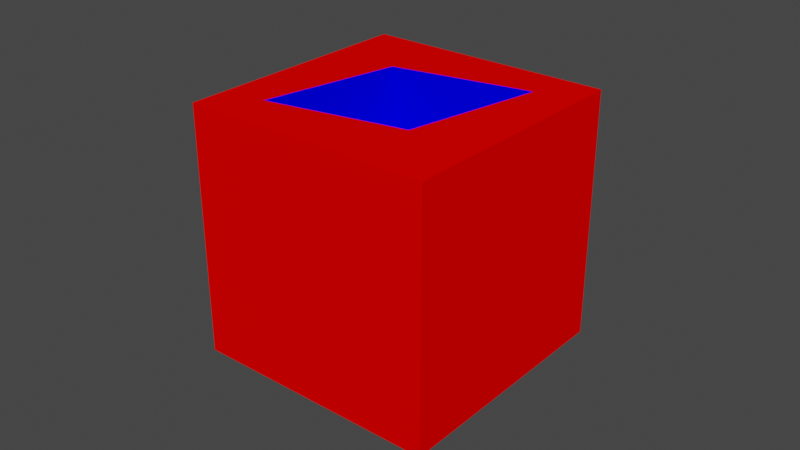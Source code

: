 # Source: Diamond_cube_bottle_rotated45.blend  (saved by Blender 3.4.6; exported with 4.5.12 LTS)
import bpy
from mathutils import Matrix  # noqa: F401  (used for matrix-valued properties, if any)

bpy.ops.wm.read_factory_settings(use_empty=True)
scene = bpy.context.scene
scene.name = 'Scene'

# ---- collections
col_collection = bpy.data.collections.new('Collection'); scene.collection.children.link(col_collection)

# ---- materials (node trees are filled in below, after node groups)
mat_red = bpy.data.materials.new('Red')
mat_red.use_transparent_shadow = False
mat_blue = bpy.data.materials.new('Blue')
mat_blue.use_transparent_shadow = False

# ---- material node trees
mat_red.use_nodes = True; mat_red.node_tree.nodes.clear()
_N = mat_red.node_tree.nodes; _L = mat_red.node_tree.links
n0 = _N.new('ShaderNodeOutputMaterial'); n0.name = 'Material Output'; n0.location = (0, 0)
n1 = _N.new('ShaderNodeBsdfDiffuse'); n1.name = 'Diffuse BSDF'; n1.location = (0, 0)
n1.inputs[0].default_value = (1.0, 0.0, 0.0, 1.0)
_L.new(n1.outputs[0], n0.inputs[0])
n0.is_active_output = True
mat_blue.use_nodes = True; mat_blue.node_tree.nodes.clear()
_N = mat_blue.node_tree.nodes; _L = mat_blue.node_tree.links
n0 = _N.new('ShaderNodeOutputMaterial'); n0.name = 'Material Output'; n0.location = (0, 0)
n1 = _N.new('ShaderNodeBsdfDiffuse'); n1.name = 'Diffuse BSDF'; n1.location = (0, 0)
n1.inputs[0].default_value = (0.0, 0.0, 1.0, 1.0)
_L.new(n1.outputs[0], n0.inputs[0])
n0.is_active_output = True

# ---- world
world_world = bpy.data.worlds.new('World'); scene.world = world_world
world_world.use_nodes = True; world_world.node_tree.nodes.clear()
_N = world_world.node_tree.nodes; _L = world_world.node_tree.links
n0 = _N.new('ShaderNodeOutputWorld'); n0.name = 'World Output'; n0.location = (300, 300)
n1 = _N.new('ShaderNodeBackground'); n1.name = 'Background'; n1.location = (10, 300)
n1.inputs[0].default_value = (0.05088, 0.05088, 0.05088, 1.0)
_L.new(n1.outputs[0], n0.inputs[0])
n0.is_active_output = True
world_world.color = (0.05088, 0.05088, 0.05088)
world_world.use_sun_shadow = False
world_world.sun_shadow_jitter_overblur = 0.0

# ---- meshes
me_cube_005 = bpy.data.meshes.new('Cube.005')
me_cube_005.from_pydata([(-0.04, -0.04, -0.04), (-0.04, -0.04, 0.04), (-0.0176, 0.0176, 0.015), (-0.04, 0.04, -0.04), (-0.04, 0.04, 0.04), (0.0264, 0.0264, 0.015), (0.04, -0.04, -0.04), (0.04, -0.04, 0.04), (-0.0264, -0.0264, 0.015), (0.04, 0.04, -0.04), (0.04, 0.04, 0.04), (0.0176, -0.0176, 0.015), (-0.0264, -0.0264, 0.04), (0.0264, 0.0264, 0.04), (-0.0176, 0.0176, 0.04), (0.0176, -0.0176, 0.04)], [], [(0, 1, 4, 3), (3, 4, 10, 9), (9, 10, 7, 6), (6, 7, 1, 0), (3, 9, 6, 0), (13, 10, 4, 1, 12, 14), (12, 1, 7, 10, 13, 15), (5, 11, 15, 13), (11, 8, 12, 15), (8, 11, 5, 2), (14, 2, 5, 13), (12, 8, 2, 14)])
me_cube_005.polygons.foreach_set('material_index', [0, 0, 0, 0, 0, 0, 0, 1, 1, 1, 1, 1])
_uv = me_cube_005.uv_layers.new(name='UVMap')
_uv.uv.foreach_set('vector', [0.375, 0.0, 0.625, 0.0, 0.625, 0.25, 0.375, 0.25, 0.375, 0.25, 0.625, 0.25, 0.625, 0.5, 0.375, 0.5, 0.375, 0.5, 0.625, 0.5, 0.625, 0.75, 0.375, 0.75, 0.375, 0.75, 0.625, 0.75, 0.625, 1.0, 0.375, 1.0, 0.125, 0.5, 0.375, 0.5, 0.375, 0.75, 0.125, 0.75, 0.6675, 0.5425, 0.625, 0.5, 0.875, 0.5, 0.875, 0.75, 0.8325, 0.7075, 0.805, 0.57, 0.8325, 0.7075, 0.875, 0.75, 0.625, 0.75, 0.625, 0.5, 0.6675, 0.5425, 0.695, 0.68, 0.375, 0.75, 0.375, 1.0, 0.5905, 1.0, 0.5905, 0.75, 0.375, 0.0, 0.375, 0.25, 0.5905, 0.25, 0.5905, 0.0, 0.125, 0.5, 0.125, 0.75, 0.375, 0.75, 0.375, 0.5, 0.5905, 0.5, 0.375, 0.5, 0.375, 0.75, 0.5905, 0.75, 0.5905, 0.25, 0.375, 0.25, 0.375, 0.5, 0.5905, 0.5])
me_cube_005.materials.append(mat_red)
me_cube_005.materials.append(mat_blue)
me_cube_005.update()

# ---- objects
ob_bottle = bpy.data.objects.new('Bottle', me_cube_005)

# ---- transforms, parenting, visibility, modifiers, constraints
ob_bottle.location = (0.0, 0.0, 0.0)

# ---- collection membership
col_collection.objects.link(ob_bottle)

# ---- scene / render settings (as saved in the file)
scene.frame_start = 1; scene.frame_end = 250; scene.frame_set(1)
scene.render.engine = 'BLENDER_EEVEE_NEXT'
scene.cycles.sampling_pattern = 'TABULATED_SOBOL'
scene.cycles.use_light_tree = False
scene.view_settings.view_transform = 'Filmic'
bpy.context.view_layer.update()

# ---- added for rendering (the .blend has no active camera and no usable light): camera, sun
cam_auto = bpy.data.cameras.new('AutoCamera')
cam_auto.lens = 50.0
cam_auto.sensor_width = 36.0
cam_auto.clip_end = 1000.0
ob_auto_camera = bpy.data.objects.new('AutoCamera', cam_auto)
scene.collection.objects.link(ob_auto_camera)
ob_auto_camera.location = (0.185045, -0.222054, 0.148036)
ob_auto_camera.rotation_euler = (1.09748, -7.21219e-08, 0.694738)
scene.camera = ob_auto_camera
light_auto_sun = bpy.data.lights.new('AutoSun', 'SUN')
light_auto_sun.energy = 3.0
light_auto_sun.angle = 0.0523599
ob_auto_sun = bpy.data.objects.new('AutoSun', light_auto_sun)
scene.collection.objects.link(ob_auto_sun)
ob_auto_sun.rotation_euler = (0.872665, 0.174533, 0.523599)
bpy.context.view_layer.update()
